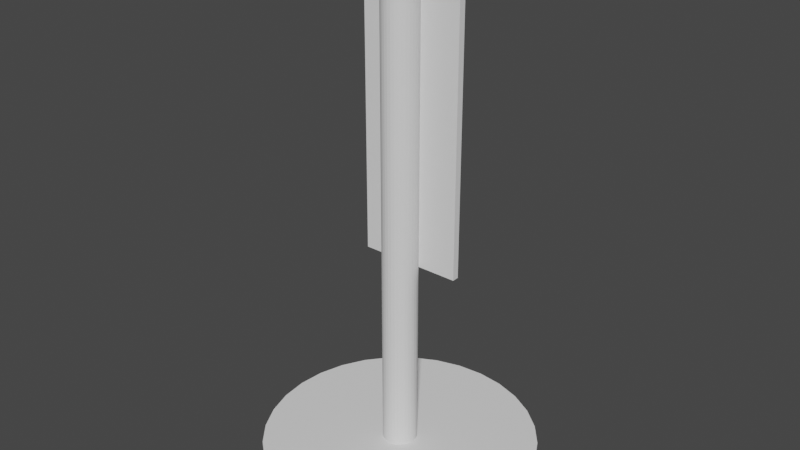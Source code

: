 # Source: Temp_Banner.blend  (saved by Blender 2.81.16; exported with 4.5.12 LTS)
import bpy
from mathutils import Matrix  # noqa: F401  (used for matrix-valued properties, if any)

bpy.ops.wm.read_factory_settings(use_empty=True)
scene = bpy.context.scene
scene.name = 'Scene'

# ---- collections
col_collection = bpy.data.collections.new('Collection'); scene.collection.children.link(col_collection)

# ---- world
world_world = bpy.data.worlds.new('World'); scene.world = world_world
world_world.use_nodes = True; world_world.node_tree.nodes.clear()
_N = world_world.node_tree.nodes; _L = world_world.node_tree.links
n0 = _N.new('ShaderNodeOutputWorld'); n0.name = 'World Output'; n0.location = (300, 300)
n1 = _N.new('ShaderNodeBackground'); n1.name = 'Background'; n1.location = (10, 300)
n1.inputs[0].default_value = (0.05088, 0.05088, 0.05088, 1.0)
_L.new(n1.outputs[0], n0.inputs[0])
n0.is_active_output = True
world_world.color = (0.05088, 0.05088, 0.05088)
world_world.use_sun_shadow = False
world_world.sun_shadow_jitter_overblur = 0.0

# ---- meshes
me_cylinder = bpy.data.meshes.new('Cylinder')
me_cylinder.from_pydata([(0.0, 1.0, -1.0), (0.0, 1.0, 1.0), (0.1951, 0.9808, -1.0), (0.1951, 0.9808, 1.0), (0.3827, 0.9239, -1.0), (0.3827, 0.9239, 1.0), (0.5556, 0.8315, -1.0), (0.5556, 0.8315, 1.0), (0.7071, 0.7071, -1.0), (0.7071, 0.7071, 1.0), (0.8315, 0.5556, -1.0), (0.8315, 0.5556, 1.0), (0.9239, 0.3827, -1.0), (0.9239, 0.3827, 1.0), (0.9808, 0.1951, -1.0), (0.9808, 0.1951, 1.0), (1.0, 7.55e-08, -1.0), (1.0, 7.55e-08, 1.0), (0.9808, -0.1951, -1.0), (0.9808, -0.1951, 1.0), (0.9239, -0.3827, -1.0), (0.9239, -0.3827, 1.0), (0.8315, -0.5556, -1.0), (0.8315, -0.5556, 1.0), (0.7071, -0.7071, -1.0), (0.7071, -0.7071, 1.0), (0.5556, -0.8315, -1.0), (0.5556, -0.8315, 1.0), (0.3827, -0.9239, -1.0), (0.3827, -0.9239, 1.0), (0.1951, -0.9808, -1.0), (0.1951, -0.9808, 1.0), (-3.258e-07, -1.0, -1.0), (-3.258e-07, -1.0, 1.0), (-0.1951, -0.9808, -1.0), (-0.1951, -0.9808, 1.0), (-0.3827, -0.9239, -1.0), (-0.3827, -0.9239, 1.0), (-0.5556, -0.8315, -1.0), (-0.5556, -0.8315, 1.0), (-0.7071, -0.7071, -1.0), (-0.7071, -0.7071, 1.0), (-0.8315, -0.5556, -1.0), (-0.8315, -0.5556, 1.0), (-0.9239, -0.3827, -1.0), (-0.9239, -0.3827, 1.0), (-0.9808, -0.1951, -1.0), (-0.9808, -0.1951, 1.0), (-1.0, 9.656e-07, -1.0), (-1.0, 9.656e-07, 1.0), (-0.9808, 0.1951, -1.0), (-0.9808, 0.1951, 1.0), (-0.9239, 0.3827, -1.0), (-0.9239, 0.3827, 1.0), (-0.8315, 0.5556, -1.0), (-0.8315, 0.5556, 1.0), (-0.7071, 0.7071, -1.0), (-0.7071, 0.7071, 1.0), (-0.5556, 0.8315, -1.0), (-0.5556, 0.8315, 1.0), (-0.3827, 0.9239, -1.0), (-0.3827, 0.9239, 1.0), (-0.1951, 0.9808, -1.0), (-0.1951, 0.9808, 1.0)], [], [(0, 1, 3, 2), (2, 3, 5, 4), (4, 5, 7, 6), (6, 7, 9, 8), (8, 9, 11, 10), (10, 11, 13, 12), (12, 13, 15, 14), (14, 15, 17, 16), (16, 17, 19, 18), (18, 19, 21, 20), (20, 21, 23, 22), (22, 23, 25, 24), (24, 25, 27, 26), (26, 27, 29, 28), (28, 29, 31, 30), (30, 31, 33, 32), (32, 33, 35, 34), (34, 35, 37, 36), (36, 37, 39, 38), (38, 39, 41, 40), (40, 41, 43, 42), (42, 43, 45, 44), (44, 45, 47, 46), (46, 47, 49, 48), (48, 49, 51, 50), (50, 51, 53, 52), (52, 53, 55, 54), (54, 55, 57, 56), (56, 57, 59, 58), (58, 59, 61, 60), (3, 1, 63, 61, 59, 57, 55, 53, 51, 49, 47, 45, 43, 41, 39, 37, 35, 33, 31, 29, 27, 25, 23, 21, 19, 17, 15, 13, 11, 9, 7, 5), (60, 61, 63, 62), (62, 63, 1, 0), (0, 2, 4, 6, 8, 10, 12, 14, 16, 18, 20, 22, 24, 26, 28, 30, 32, 34, 36, 38, 40, 42, 44, 46, 48, 50, 52, 54, 56, 58, 60, 62)])
_uv = me_cylinder.uv_layers.new(name='UVMap')
_uv.uv.foreach_set('vector', [1.0, 0.5, 1.0, 1.0, 0.9688, 1.0, 0.9688, 0.5, 0.9688, 0.5, 0.9688, 1.0, 0.9375, 1.0, 0.9375, 0.5, 0.9375, 0.5, 0.9375, 1.0, 0.9062, 1.0, 0.9062, 0.5, 0.9062, 0.5, 0.9062, 1.0, 0.875, 1.0, 0.875, 0.5, 0.875, 0.5, 0.875, 1.0, 0.8438, 1.0, 0.8438, 0.5, 0.8438, 0.5, 0.8438, 1.0, 0.8125, 1.0, 0.8125, 0.5, 0.8125, 0.5, 0.8125, 1.0, 0.7812, 1.0, 0.7812, 0.5, 0.7812, 0.5, 0.7812, 1.0, 0.75, 1.0, 0.75, 0.5, 0.75, 0.5, 0.75, 1.0, 0.7188, 1.0, 0.7188, 0.5, 0.7188, 0.5, 0.7188, 1.0, 0.6875, 1.0, 0.6875, 0.5, 0.6875, 0.5, 0.6875, 1.0, 0.6562, 1.0, 0.6562, 0.5, 0.6562, 0.5, 0.6562, 1.0, 0.625, 1.0, 0.625, 0.5, 0.625, 0.5, 0.625, 1.0, 0.5938, 1.0, 0.5938, 0.5, 0.5938, 0.5, 0.5938, 1.0, 0.5625, 1.0, 0.5625, 0.5, 0.5625, 0.5, 0.5625, 1.0, 0.5312, 1.0, 0.5312, 0.5, 0.5312, 0.5, 0.5312, 1.0, 0.5, 1.0, 0.5, 0.5, 0.5, 0.5, 0.5, 1.0, 0.4688, 1.0, 0.4688, 0.5, 0.4688, 0.5, 0.4688, 1.0, 0.4375, 1.0, 0.4375, 0.5, 0.4375, 0.5, 0.4375, 1.0, 0.4062, 1.0, 0.4062, 0.5, 0.4062, 0.5, 0.4062, 1.0, 0.375, 1.0, 0.375, 0.5, 0.375, 0.5, 0.375, 1.0, 0.3438, 1.0, 0.3438, 0.5, 0.3438, 0.5, 0.3438, 1.0, 0.3125, 1.0, 0.3125, 0.5, 0.3125, 0.5, 0.3125, 1.0, 0.2812, 1.0, 0.2812, 0.5, 0.2812, 0.5, 0.2812, 1.0, 0.25, 1.0, 0.25, 0.5, 0.25, 0.5, 0.25, 1.0, 0.2188, 1.0, 0.2188, 0.5, 0.2188, 0.5, 0.2188, 1.0, 0.1875, 1.0, 0.1875, 0.5, 0.1875, 0.5, 0.1875, 1.0, 0.1562, 1.0, 0.1562, 0.5, 0.1562, 0.5, 0.1562, 1.0, 0.125, 1.0, 0.125, 0.5, 0.125, 0.5, 0.125, 1.0, 0.09375, 1.0, 0.09375, 0.5, 0.09375, 0.5, 0.09375, 1.0, 0.0625, 1.0, 0.0625, 0.5, 0.2968, 0.4854, 0.25, 0.49, 0.2032, 0.4854, 0.1582, 0.4717, 0.1167, 0.4496, 0.08029, 0.4197, 0.05045, 0.3833, 0.02827, 0.3418, 0.01461, 0.2968, 0.01, 0.25, 0.01461, 0.2032, 0.02827, 0.1582, 0.05045, 0.1167, 0.08029, 0.08029, 0.1167, 0.05045, 0.1582, 0.02827, 0.2032, 0.01461, 0.25, 0.01, 0.2968, 0.01461, 0.3418, 0.02827, 0.3833, 0.05045, 0.4197, 0.08029, 0.4496, 0.1167, 0.4717, 0.1582, 0.4854, 0.2032, 0.49, 0.25, 0.4854, 0.2968, 0.4717, 0.3418, 0.4496, 0.3833, 0.4197, 0.4197, 0.3833, 0.4496, 0.3418, 0.4717, 0.0625, 0.5, 0.0625, 1.0, 0.03125, 1.0, 0.03125, 0.5, 0.03125, 0.5, 0.03125, 1.0, 0.0, 1.0, 0.0, 0.5, 0.75, 0.49, 0.7968, 0.4854, 0.8418, 0.4717, 0.8833, 0.4496, 0.9197, 0.4197, 0.9496, 0.3833, 0.9717, 0.3418, 0.9854, 0.2968, 0.99, 0.25, 0.9854, 0.2032, 0.9717, 0.1582, 0.9496, 0.1167, 0.9197, 0.08029, 0.8833, 0.05045, 0.8418, 0.02827, 0.7968, 0.01461, 0.75, 0.01, 0.7032, 0.01461, 0.6582, 0.02827, 0.6167, 0.05045, 0.5803, 0.08029, 0.5504, 0.1167, 0.5283, 0.1582, 0.5146, 0.2032, 0.51, 0.25, 0.5146, 0.2968, 0.5283, 0.3418, 0.5504, 0.3833, 0.5803, 0.4197, 0.6167, 0.4496, 0.6582, 0.4717, 0.7032, 0.4854])
me_cylinder.use_remesh_fix_poles = True
me_cylinder.use_remesh_preserve_attributes = False
me_cylinder.use_mirror_vertex_groups = False
me_cylinder.update()
me_cylinder_001 = bpy.data.meshes.new('Cylinder.001')
me_cylinder_001.from_pydata([(0.0, 1.0, -1.0), (0.0, 1.0, 1.0), (0.1951, 0.9808, -1.0), (0.1951, 0.9808, 1.0), (0.3827, 0.9239, -1.0), (0.3827, 0.9239, 1.0), (0.5556, 0.8315, -1.0), (0.5556, 0.8315, 1.0), (0.7071, 0.7071, -1.0), (0.7071, 0.7071, 1.0), (0.8315, 0.5556, -1.0), (0.8315, 0.5556, 1.0), (0.9239, 0.3827, -1.0), (0.9239, 0.3827, 1.0), (0.9808, 0.1951, -1.0), (0.9808, 0.1951, 1.0), (1.0, 7.55e-08, -1.0), (1.0, 7.55e-08, 1.0), (0.9808, -0.1951, -1.0), (0.9808, -0.1951, 1.0), (0.9239, -0.3827, -1.0), (0.9239, -0.3827, 1.0), (0.8315, -0.5556, -1.0), (0.8315, -0.5556, 1.0), (0.7071, -0.7071, -1.0), (0.7071, -0.7071, 1.0), (0.5556, -0.8315, -1.0), (0.5556, -0.8315, 1.0), (0.3827, -0.9239, -1.0), (0.3827, -0.9239, 1.0), (0.1951, -0.9808, -1.0), (0.1951, -0.9808, 1.0), (-3.258e-07, -1.0, -1.0), (-3.258e-07, -1.0, 1.0), (-0.1951, -0.9808, -1.0), (-0.1951, -0.9808, 1.0), (-0.3827, -0.9239, -1.0), (-0.3827, -0.9239, 1.0), (-0.5556, -0.8315, -1.0), (-0.5556, -0.8315, 1.0), (-0.7071, -0.7071, -1.0), (-0.7071, -0.7071, 1.0), (-0.8315, -0.5556, -1.0), (-0.8315, -0.5556, 1.0), (-0.9239, -0.3827, -1.0), (-0.9239, -0.3827, 1.0), (-0.9808, -0.1951, -1.0), (-0.9808, -0.1951, 1.0), (-1.0, 9.656e-07, -1.0), (-1.0, 9.656e-07, 1.0), (-0.9808, 0.1951, -1.0), (-0.9808, 0.1951, 1.0), (-0.9239, 0.3827, -1.0), (-0.9239, 0.3827, 1.0), (-0.8315, 0.5556, -1.0), (-0.8315, 0.5556, 1.0), (-0.7071, 0.7071, -1.0), (-0.7071, 0.7071, 1.0), (-0.5556, 0.8315, -1.0), (-0.5556, 0.8315, 1.0), (-0.3827, 0.9239, -1.0), (-0.3827, 0.9239, 1.0), (-0.1951, 0.9808, -1.0), (-0.1951, 0.9808, 1.0)], [], [(0, 1, 3, 2), (2, 3, 5, 4), (4, 5, 7, 6), (6, 7, 9, 8), (8, 9, 11, 10), (10, 11, 13, 12), (12, 13, 15, 14), (14, 15, 17, 16), (16, 17, 19, 18), (18, 19, 21, 20), (20, 21, 23, 22), (22, 23, 25, 24), (24, 25, 27, 26), (26, 27, 29, 28), (28, 29, 31, 30), (30, 31, 33, 32), (32, 33, 35, 34), (34, 35, 37, 36), (36, 37, 39, 38), (38, 39, 41, 40), (40, 41, 43, 42), (42, 43, 45, 44), (44, 45, 47, 46), (46, 47, 49, 48), (48, 49, 51, 50), (50, 51, 53, 52), (52, 53, 55, 54), (54, 55, 57, 56), (56, 57, 59, 58), (58, 59, 61, 60), (3, 1, 63, 61, 59, 57, 55, 53, 51, 49, 47, 45, 43, 41, 39, 37, 35, 33, 31, 29, 27, 25, 23, 21, 19, 17, 15, 13, 11, 9, 7, 5), (60, 61, 63, 62), (62, 63, 1, 0), (0, 2, 4, 6, 8, 10, 12, 14, 16, 18, 20, 22, 24, 26, 28, 30, 32, 34, 36, 38, 40, 42, 44, 46, 48, 50, 52, 54, 56, 58, 60, 62)])
_uv = me_cylinder_001.uv_layers.new(name='UVMap')
_uv.uv.foreach_set('vector', [1.0, 0.5, 1.0, 1.0, 0.9688, 1.0, 0.9688, 0.5, 0.9688, 0.5, 0.9688, 1.0, 0.9375, 1.0, 0.9375, 0.5, 0.9375, 0.5, 0.9375, 1.0, 0.9062, 1.0, 0.9062, 0.5, 0.9062, 0.5, 0.9062, 1.0, 0.875, 1.0, 0.875, 0.5, 0.875, 0.5, 0.875, 1.0, 0.8438, 1.0, 0.8438, 0.5, 0.8438, 0.5, 0.8438, 1.0, 0.8125, 1.0, 0.8125, 0.5, 0.8125, 0.5, 0.8125, 1.0, 0.7812, 1.0, 0.7812, 0.5, 0.7812, 0.5, 0.7812, 1.0, 0.75, 1.0, 0.75, 0.5, 0.75, 0.5, 0.75, 1.0, 0.7188, 1.0, 0.7188, 0.5, 0.7188, 0.5, 0.7188, 1.0, 0.6875, 1.0, 0.6875, 0.5, 0.6875, 0.5, 0.6875, 1.0, 0.6562, 1.0, 0.6562, 0.5, 0.6562, 0.5, 0.6562, 1.0, 0.625, 1.0, 0.625, 0.5, 0.625, 0.5, 0.625, 1.0, 0.5938, 1.0, 0.5938, 0.5, 0.5938, 0.5, 0.5938, 1.0, 0.5625, 1.0, 0.5625, 0.5, 0.5625, 0.5, 0.5625, 1.0, 0.5312, 1.0, 0.5312, 0.5, 0.5312, 0.5, 0.5312, 1.0, 0.5, 1.0, 0.5, 0.5, 0.5, 0.5, 0.5, 1.0, 0.4688, 1.0, 0.4688, 0.5, 0.4688, 0.5, 0.4688, 1.0, 0.4375, 1.0, 0.4375, 0.5, 0.4375, 0.5, 0.4375, 1.0, 0.4062, 1.0, 0.4062, 0.5, 0.4062, 0.5, 0.4062, 1.0, 0.375, 1.0, 0.375, 0.5, 0.375, 0.5, 0.375, 1.0, 0.3438, 1.0, 0.3438, 0.5, 0.3438, 0.5, 0.3438, 1.0, 0.3125, 1.0, 0.3125, 0.5, 0.3125, 0.5, 0.3125, 1.0, 0.2812, 1.0, 0.2812, 0.5, 0.2812, 0.5, 0.2812, 1.0, 0.25, 1.0, 0.25, 0.5, 0.25, 0.5, 0.25, 1.0, 0.2188, 1.0, 0.2188, 0.5, 0.2188, 0.5, 0.2188, 1.0, 0.1875, 1.0, 0.1875, 0.5, 0.1875, 0.5, 0.1875, 1.0, 0.1562, 1.0, 0.1562, 0.5, 0.1562, 0.5, 0.1562, 1.0, 0.125, 1.0, 0.125, 0.5, 0.125, 0.5, 0.125, 1.0, 0.09375, 1.0, 0.09375, 0.5, 0.09375, 0.5, 0.09375, 1.0, 0.0625, 1.0, 0.0625, 0.5, 0.2968, 0.4854, 0.25, 0.49, 0.2032, 0.4854, 0.1582, 0.4717, 0.1167, 0.4496, 0.08029, 0.4197, 0.05045, 0.3833, 0.02827, 0.3418, 0.01461, 0.2968, 0.01, 0.25, 0.01461, 0.2032, 0.02827, 0.1582, 0.05045, 0.1167, 0.08029, 0.08029, 0.1167, 0.05045, 0.1582, 0.02827, 0.2032, 0.01461, 0.25, 0.01, 0.2968, 0.01461, 0.3418, 0.02827, 0.3833, 0.05045, 0.4197, 0.08029, 0.4496, 0.1167, 0.4717, 0.1582, 0.4854, 0.2032, 0.49, 0.25, 0.4854, 0.2968, 0.4717, 0.3418, 0.4496, 0.3833, 0.4197, 0.4197, 0.3833, 0.4496, 0.3418, 0.4717, 0.0625, 0.5, 0.0625, 1.0, 0.03125, 1.0, 0.03125, 0.5, 0.03125, 0.5, 0.03125, 1.0, 0.0, 1.0, 0.0, 0.5, 0.75, 0.49, 0.7968, 0.4854, 0.8418, 0.4717, 0.8833, 0.4496, 0.9197, 0.4197, 0.9496, 0.3833, 0.9717, 0.3418, 0.9854, 0.2968, 0.99, 0.25, 0.9854, 0.2032, 0.9717, 0.1582, 0.9496, 0.1167, 0.9197, 0.08029, 0.8833, 0.05045, 0.8418, 0.02827, 0.7968, 0.01461, 0.75, 0.01, 0.7032, 0.01461, 0.6582, 0.02827, 0.6167, 0.05045, 0.5803, 0.08029, 0.5504, 0.1167, 0.5283, 0.1582, 0.5146, 0.2032, 0.51, 0.25, 0.5146, 0.2968, 0.5283, 0.3418, 0.5504, 0.3833, 0.5803, 0.4197, 0.6167, 0.4496, 0.6582, 0.4717, 0.7032, 0.4854])
me_cylinder_001.use_remesh_fix_poles = True
me_cylinder_001.use_remesh_preserve_attributes = False
me_cylinder_001.use_mirror_vertex_groups = False
me_cylinder_001.update()
me_cube = bpy.data.meshes.new('Cube')
me_cube.from_pydata([(-1.0, -1.0, -1.0), (-1.0, -1.0, 1.0), (-1.0, 1.0, -1.0), (-1.0, 1.0, 1.0), (1.0, -1.0, -1.0), (1.0, -1.0, 1.0), (1.0, 1.0, -1.0), (1.0, 1.0, 1.0)], [], [(0, 1, 3, 2), (2, 3, 7, 6), (6, 7, 5, 4), (4, 5, 1, 0), (2, 6, 4, 0), (7, 3, 1, 5)])
_uv = me_cube.uv_layers.new(name='UVMap')
_uv.uv.foreach_set('vector', [0.375, 0.0, 0.625, 0.0, 0.625, 0.25, 0.375, 0.25, 0.375, 0.25, 0.625, 0.25, 0.625, 0.5, 0.375, 0.5, 0.375, 0.5, 0.625, 0.5, 0.625, 0.75, 0.375, 0.75, 0.375, 0.75, 0.625, 0.75, 0.625, 1.0, 0.375, 1.0, 0.125, 0.5, 0.375, 0.5, 0.375, 0.75, 0.125, 0.75, 0.625, 0.5, 0.875, 0.5, 0.875, 0.75, 0.625, 0.75])
me_cube.use_remesh_fix_poles = True
me_cube.use_remesh_preserve_attributes = False
me_cube.use_mirror_vertex_groups = False
me_cube.update()

# ---- objects
ob_cylinder = bpy.data.objects.new('Cylinder', me_cylinder)
ob_cylinder_001 = bpy.data.objects.new('Cylinder.001', me_cylinder_001)
ob_cube = bpy.data.objects.new('Cube', me_cube)

# ---- transforms, parenting, visibility, modifiers, constraints
ob_cylinder.location = (0.0, 0.0, 0.0)
ob_cylinder.scale = (0.4, 0.4, 0.01)
ob_cylinder.lineart.crease_threshold = 0.0
ob_cylinder_001.location = (0.0, 0.0, 0.7046)
ob_cylinder_001.scale = (0.05, 0.05, 0.7)
ob_cylinder_001.lock_location = (True, True, False)
ob_cylinder_001.lineart.crease_threshold = 0.0
ob_cube.location = (0.0, 0.05, 0.9647)
ob_cube.scale = (0.15, 0.01, 0.4)
ob_cube.lock_location = (True, True, False)
ob_cube.lineart.crease_threshold = 0.0

# ---- collection membership
col_collection.objects.link(ob_cylinder)
col_collection.objects.link(ob_cylinder_001)
col_collection.objects.link(ob_cube)

# ---- scene / render settings (as saved in the file)
scene.frame_start = 1; scene.frame_end = 250; scene.frame_set(1)
scene.render.engine = 'BLENDER_EEVEE_NEXT'
scene.cycles.use_denoising = False
scene.cycles.samples = 128
scene.cycles.sampling_pattern = 'TABULATED_SOBOL'
scene.cycles.use_adaptive_sampling = False
scene.cycles.use_light_tree = False
scene.view_settings.view_transform = 'Filmic'
bpy.context.view_layer.update()

# ---- added for rendering (the .blend has no active camera and no usable light): camera, sun
cam_auto = bpy.data.cameras.new('AutoCamera')
cam_auto.lens = 50.0
cam_auto.sensor_width = 36.0
cam_auto.clip_end = 1000.0
ob_auto_camera = bpy.data.objects.new('AutoCamera', cam_auto)
scene.collection.objects.link(ob_auto_camera)
ob_auto_camera.location = (1.67595, -2.01114, 2.03808)
ob_auto_camera.rotation_euler = (1.09748, -7.21219e-08, 0.694738)
scene.camera = ob_auto_camera
light_auto_sun = bpy.data.lights.new('AutoSun', 'SUN')
light_auto_sun.energy = 3.0
light_auto_sun.angle = 0.0523599
ob_auto_sun = bpy.data.objects.new('AutoSun', light_auto_sun)
scene.collection.objects.link(ob_auto_sun)
ob_auto_sun.rotation_euler = (0.872665, 0.174533, 0.523599)
bpy.context.view_layer.update()
